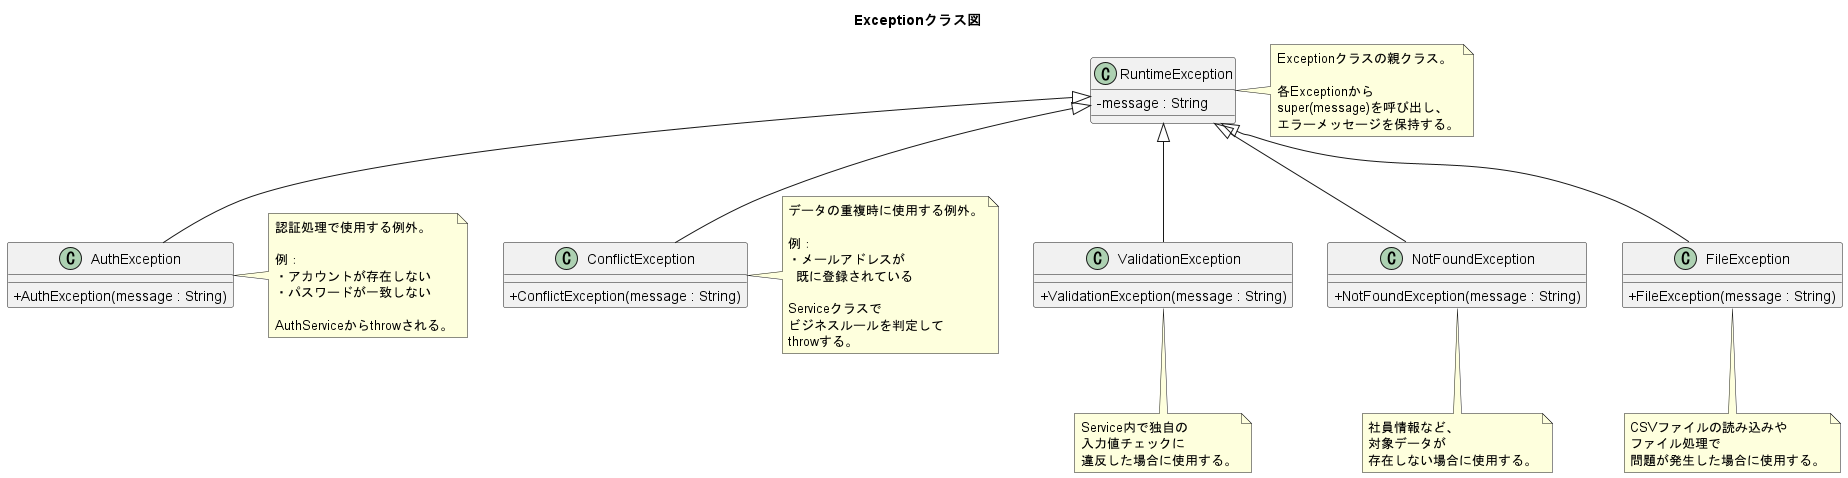

The diagram above was rendered by PlantUML. Its source (embedded in the PNG):
@startuml
title Exceptionクラス図

skinparam classAttributeIconSize 0

class RuntimeException {
    - message : String
}

class AuthException {
    + AuthException(message : String)
}

class ConflictException {
    + ConflictException(message : String)
}

class ValidationException {
    + ValidationException(message : String)
}

class NotFoundException {
    + NotFoundException(message : String)
}

class FileException {
    + FileException(message : String)
}

' =========================
' 継承関係
' =========================
RuntimeException <|-- AuthException
RuntimeException <|-- ConflictException
RuntimeException <|-- ValidationException
RuntimeException <|-- NotFoundException
RuntimeException <|-- FileException


' =========================
' Note
' =========================

note right of RuntimeException
Exceptionクラスの親クラス。

各Exceptionから
super(message)を呼び出し、
エラーメッセージを保持する。
end note

note right of AuthException
認証処理で使用する例外。

例：
・アカウントが存在しない
・パスワードが一致しない

AuthServiceからthrowされる。
end note

note right of ConflictException
データの重複時に使用する例外。

例：
・メールアドレスが
  既に登録されている

Serviceクラスで
ビジネスルールを判定して
throwする。
end note

note bottom of ValidationException
Service内で独自の
入力値チェックに
違反した場合に使用する。
end note

note bottom of NotFoundException
社員情報など、
対象データが
存在しない場合に使用する。
end note

note bottom of FileException
CSVファイルの読み込みや
ファイル処理で
問題が発生した場合に使用する。
end note

@enduml